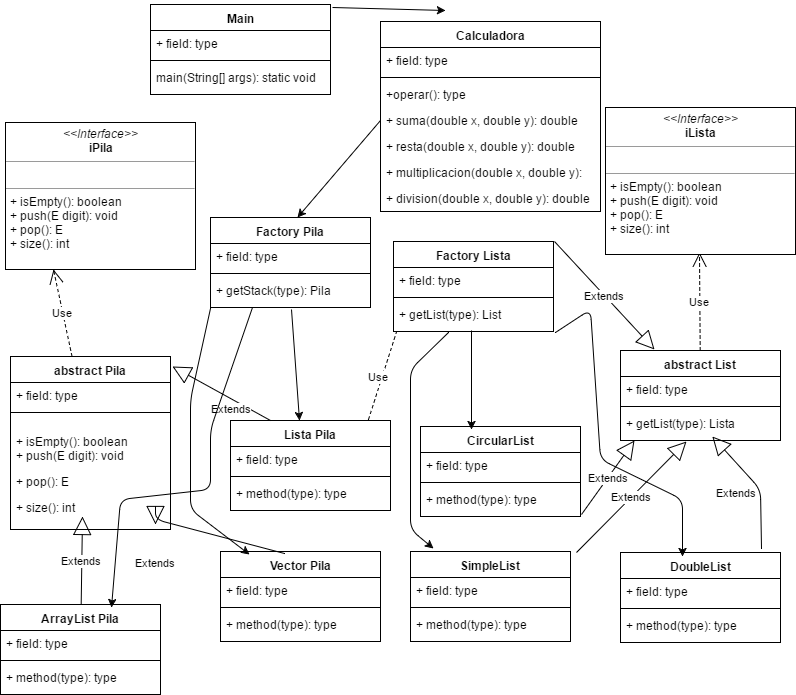

The diagram above was exported from draw.io. Its source (the exported page's mxGraphModel, read from the mxfile embedded in the PNG):
<mxGraphModel dx="1112" dy="513" grid="1" gridSize="10" guides="1" tooltips="1" connect="1" arrows="1" fold="1" page="1" pageScale="1" pageWidth="826" pageHeight="1169" background="#ffffff" math="0" shadow="0">
  <root>
    <mxCell id="0" />
    <mxCell id="1" parent="0" />
    <mxCell id="8" value="&lt;p style=&quot;margin: 0px ; margin-top: 4px ; text-align: center&quot;&gt;&lt;i&gt;&amp;lt;&amp;lt;Interface&amp;gt;&amp;gt;&lt;/i&gt;&lt;br&gt;&lt;b&gt;iPila&lt;/b&gt;&lt;/p&gt;&lt;hr size=&quot;1&quot;&gt;&lt;p style=&quot;margin: 0px ; margin-left: 4px&quot;&gt;&lt;br&gt;&lt;/p&gt;&lt;hr size=&quot;1&quot;&gt;&lt;p style=&quot;margin: 0px ; margin-left: 4px&quot;&gt;+ isEmpty(): boolean&lt;br&gt;+ push(E digit): void&lt;/p&gt;&lt;p style=&quot;margin: 0px ; margin-left: 4px&quot;&gt;+ pop(): E&lt;br&gt;&lt;/p&gt;&lt;p style=&quot;margin: 0px ; margin-left: 4px&quot;&gt;+ size(): int&lt;br&gt;&lt;/p&gt;" style="verticalAlign=top;align=left;overflow=fill;fontSize=12;fontFamily=Helvetica;html=1;" parent="1" vertex="1">
      <mxGeometry x="25" y="123" width="190" height="147" as="geometry" />
    </mxCell>
    <mxCell id="12" value="abstract Pila" style="swimlane;html=1;fontStyle=1;align=center;verticalAlign=top;childLayout=stackLayout;horizontal=1;startSize=26;horizontalStack=0;resizeParent=1;resizeLast=0;collapsible=1;marginBottom=0;swimlaneFillColor=#ffffff;" parent="1" vertex="1">
      <mxGeometry x="30" y="357" width="160" height="173" as="geometry" />
    </mxCell>
    <mxCell id="13" value="+ field: type" style="text;html=1;strokeColor=none;fillColor=none;align=left;verticalAlign=top;spacingLeft=4;spacingRight=4;whiteSpace=wrap;overflow=hidden;rotatable=0;points=[[0,0.5],[1,0.5]];portConstraint=eastwest;" parent="12" vertex="1">
      <mxGeometry y="26" width="160" height="26" as="geometry" />
    </mxCell>
    <mxCell id="14" value="" style="line;html=1;strokeWidth=1;fillColor=none;align=left;verticalAlign=middle;spacingTop=-1;spacingLeft=3;spacingRight=3;rotatable=0;labelPosition=right;points=[];portConstraint=eastwest;" parent="12" vertex="1">
      <mxGeometry y="52" width="160" height="8" as="geometry" />
    </mxCell>
    <mxCell id="15" value="&lt;p&gt;+ isEmpty(): boolean&lt;br&gt;+ push(E digit): void&lt;/p&gt;&lt;p&gt;&lt;span&gt;+ pop(): E&lt;/span&gt;&lt;/p&gt;&lt;p&gt;&lt;span&gt;+ size(): int&lt;/span&gt;&lt;/p&gt;" style="text;html=1;strokeColor=none;fillColor=none;align=left;verticalAlign=top;spacingLeft=4;spacingRight=4;whiteSpace=wrap;overflow=hidden;rotatable=0;points=[[0,0.5],[1,0.5]];portConstraint=eastwest;" parent="12" vertex="1">
      <mxGeometry y="60" width="160" height="100" as="geometry" />
    </mxCell>
    <mxCell id="41" value="ArrayList Pila" style="swimlane;html=1;fontStyle=1;align=center;verticalAlign=top;childLayout=stackLayout;horizontal=1;startSize=26;horizontalStack=0;resizeParent=1;resizeLast=0;collapsible=1;marginBottom=0;swimlaneFillColor=#ffffff;" parent="1" vertex="1">
      <mxGeometry x="20" y="605" width="160" height="90" as="geometry" />
    </mxCell>
    <mxCell id="42" value="+ field: type" style="text;html=1;strokeColor=none;fillColor=none;align=left;verticalAlign=top;spacingLeft=4;spacingRight=4;whiteSpace=wrap;overflow=hidden;rotatable=0;points=[[0,0.5],[1,0.5]];portConstraint=eastwest;" parent="41" vertex="1">
      <mxGeometry y="26" width="160" height="26" as="geometry" />
    </mxCell>
    <mxCell id="43" value="" style="line;html=1;strokeWidth=1;fillColor=none;align=left;verticalAlign=middle;spacingTop=-1;spacingLeft=3;spacingRight=3;rotatable=0;labelPosition=right;points=[];portConstraint=eastwest;" parent="41" vertex="1">
      <mxGeometry y="52" width="160" height="8" as="geometry" />
    </mxCell>
    <mxCell id="44" value="+ method(type): type" style="text;html=1;strokeColor=none;fillColor=none;align=left;verticalAlign=top;spacingLeft=4;spacingRight=4;whiteSpace=wrap;overflow=hidden;rotatable=0;points=[[0,0.5],[1,0.5]];portConstraint=eastwest;" parent="41" vertex="1">
      <mxGeometry y="60" width="160" height="26" as="geometry" />
    </mxCell>
    <mxCell id="49" value="Vector Pila" style="swimlane;html=1;fontStyle=1;align=center;verticalAlign=top;childLayout=stackLayout;horizontal=1;startSize=26;horizontalStack=0;resizeParent=1;resizeLast=0;collapsible=1;marginBottom=0;swimlaneFillColor=#ffffff;" parent="1" vertex="1">
      <mxGeometry x="240" y="552" width="160" height="90" as="geometry" />
    </mxCell>
    <mxCell id="50" value="+ field: type" style="text;html=1;strokeColor=none;fillColor=none;align=left;verticalAlign=top;spacingLeft=4;spacingRight=4;whiteSpace=wrap;overflow=hidden;rotatable=0;points=[[0,0.5],[1,0.5]];portConstraint=eastwest;" parent="49" vertex="1">
      <mxGeometry y="26" width="160" height="26" as="geometry" />
    </mxCell>
    <mxCell id="51" value="" style="line;html=1;strokeWidth=1;fillColor=none;align=left;verticalAlign=middle;spacingTop=-1;spacingLeft=3;spacingRight=3;rotatable=0;labelPosition=right;points=[];portConstraint=eastwest;" parent="49" vertex="1">
      <mxGeometry y="52" width="160" height="8" as="geometry" />
    </mxCell>
    <mxCell id="52" value="+ method(type): type" style="text;html=1;strokeColor=none;fillColor=none;align=left;verticalAlign=top;spacingLeft=4;spacingRight=4;whiteSpace=wrap;overflow=hidden;rotatable=0;points=[[0,0.5],[1,0.5]];portConstraint=eastwest;" parent="49" vertex="1">
      <mxGeometry y="60" width="160" height="26" as="geometry" />
    </mxCell>
    <mxCell id="66" value="Extends" style="endArrow=block;endSize=16;endFill=0;html=1;entryX=0.45;entryY=1;entryPerimeter=0;" parent="1" source="41" target="15" edge="1">
      <mxGeometry width="160" relative="1" as="geometry">
        <mxPoint x="50" y="380" as="sourcePoint" />
        <mxPoint x="210" y="380" as="targetPoint" />
      </mxGeometry>
    </mxCell>
    <mxCell id="69" value="abstract List" style="swimlane;html=1;fontStyle=1;align=center;verticalAlign=top;childLayout=stackLayout;horizontal=1;startSize=26;horizontalStack=0;resizeParent=1;resizeLast=0;collapsible=1;marginBottom=0;swimlaneFillColor=#ffffff;" parent="1" vertex="1">
      <mxGeometry x="640" y="351" width="160" height="90" as="geometry" />
    </mxCell>
    <mxCell id="70" value="+ field: type" style="text;html=1;strokeColor=none;fillColor=none;align=left;verticalAlign=top;spacingLeft=4;spacingRight=4;whiteSpace=wrap;overflow=hidden;rotatable=0;points=[[0,0.5],[1,0.5]];portConstraint=eastwest;" parent="69" vertex="1">
      <mxGeometry y="26" width="160" height="26" as="geometry" />
    </mxCell>
    <mxCell id="71" value="" style="line;html=1;strokeWidth=1;fillColor=none;align=left;verticalAlign=middle;spacingTop=-1;spacingLeft=3;spacingRight=3;rotatable=0;labelPosition=right;points=[];portConstraint=eastwest;" parent="69" vertex="1">
      <mxGeometry y="52" width="160" height="8" as="geometry" />
    </mxCell>
    <mxCell id="72" value="+ getList(type): Lista" style="text;html=1;strokeColor=none;fillColor=none;align=left;verticalAlign=top;spacingLeft=4;spacingRight=4;whiteSpace=wrap;overflow=hidden;rotatable=0;points=[[0,0.5],[1,0.5]];portConstraint=eastwest;" parent="69" vertex="1">
      <mxGeometry y="60" width="160" height="26" as="geometry" />
    </mxCell>
    <mxCell id="73" value="SimpleList" style="swimlane;html=1;fontStyle=1;align=center;verticalAlign=top;childLayout=stackLayout;horizontal=1;startSize=26;horizontalStack=0;resizeParent=1;resizeLast=0;collapsible=1;marginBottom=0;swimlaneFillColor=#ffffff;" parent="1" vertex="1">
      <mxGeometry x="430" y="552" width="160" height="90" as="geometry" />
    </mxCell>
    <mxCell id="74" value="+ field: type" style="text;html=1;strokeColor=none;fillColor=none;align=left;verticalAlign=top;spacingLeft=4;spacingRight=4;whiteSpace=wrap;overflow=hidden;rotatable=0;points=[[0,0.5],[1,0.5]];portConstraint=eastwest;" parent="73" vertex="1">
      <mxGeometry y="26" width="160" height="26" as="geometry" />
    </mxCell>
    <mxCell id="75" value="" style="line;html=1;strokeWidth=1;fillColor=none;align=left;verticalAlign=middle;spacingTop=-1;spacingLeft=3;spacingRight=3;rotatable=0;labelPosition=right;points=[];portConstraint=eastwest;" parent="73" vertex="1">
      <mxGeometry y="52" width="160" height="8" as="geometry" />
    </mxCell>
    <mxCell id="76" value="+ method(type): type" style="text;html=1;strokeColor=none;fillColor=none;align=left;verticalAlign=top;spacingLeft=4;spacingRight=4;whiteSpace=wrap;overflow=hidden;rotatable=0;points=[[0,0.5],[1,0.5]];portConstraint=eastwest;" parent="73" vertex="1">
      <mxGeometry y="60" width="160" height="26" as="geometry" />
    </mxCell>
    <mxCell id="82" value="DoubleList" style="swimlane;html=1;fontStyle=1;align=center;verticalAlign=top;childLayout=stackLayout;horizontal=1;startSize=26;horizontalStack=0;resizeParent=1;resizeLast=0;collapsible=1;marginBottom=0;swimlaneFillColor=#ffffff;" parent="1" vertex="1">
      <mxGeometry x="640" y="553" width="160" height="90" as="geometry" />
    </mxCell>
    <mxCell id="83" value="+ field: type" style="text;html=1;strokeColor=none;fillColor=none;align=left;verticalAlign=top;spacingLeft=4;spacingRight=4;whiteSpace=wrap;overflow=hidden;rotatable=0;points=[[0,0.5],[1,0.5]];portConstraint=eastwest;" parent="82" vertex="1">
      <mxGeometry y="26" width="160" height="26" as="geometry" />
    </mxCell>
    <mxCell id="84" value="" style="line;html=1;strokeWidth=1;fillColor=none;align=left;verticalAlign=middle;spacingTop=-1;spacingLeft=3;spacingRight=3;rotatable=0;labelPosition=right;points=[];portConstraint=eastwest;" parent="82" vertex="1">
      <mxGeometry y="52" width="160" height="8" as="geometry" />
    </mxCell>
    <mxCell id="85" value="+ method(type): type" style="text;html=1;strokeColor=none;fillColor=none;align=left;verticalAlign=top;spacingLeft=4;spacingRight=4;whiteSpace=wrap;overflow=hidden;rotatable=0;points=[[0,0.5],[1,0.5]];portConstraint=eastwest;" parent="82" vertex="1">
      <mxGeometry y="60" width="160" height="26" as="geometry" />
    </mxCell>
    <mxCell id="86" value="Extends" style="endArrow=block;endSize=16;endFill=0;html=1;entryX=0.213;entryY=-0.011;entryPerimeter=0;exitX=1.006;exitY=0;exitPerimeter=0;" parent="1" source="150" target="69" edge="1">
      <mxGeometry x="523.3157894736843" y="349" width="160" as="geometry">
        <mxPoint x="450" y="380" as="sourcePoint" />
        <mxPoint x="610" y="380" as="targetPoint" />
      </mxGeometry>
    </mxCell>
    <mxCell id="88" value="Use" style="endArrow=open;endSize=12;dashed=1;html=1;entryX=0.547;entryY=0.993;entryPerimeter=0;" parent="1" source="69" edge="1">
      <mxGeometry width="160" relative="1" as="geometry">
        <mxPoint x="375" y="230" as="sourcePoint" />
        <mxPoint x="719" y="253" as="targetPoint" />
      </mxGeometry>
    </mxCell>
    <mxCell id="108" value="Use" style="endArrow=open;endSize=12;dashed=1;html=1;entryX=0.25;entryY=1;" parent="1" source="12" target="8" edge="1">
      <mxGeometry x="294.52173913043475" y="105" width="160" as="geometry">
        <mxPoint x="110" y="260" as="sourcePoint" />
        <mxPoint x="294.52173913043475" y="198" as="targetPoint" />
      </mxGeometry>
    </mxCell>
    <mxCell id="110" value="Extends" style="endArrow=block;endSize=16;endFill=0;html=1;entryX=0.906;entryY=1.077;entryPerimeter=0;exitX=0.4;exitY=0.022;exitPerimeter=0;" parent="1" source="49" target="15" edge="1">
      <mxGeometry width="160" as="geometry">
        <mxPoint x="310.3157894736843" y="340" as="sourcePoint" />
        <mxPoint x="314" y="290" as="targetPoint" />
        <Array as="points">
          <mxPoint x="175" y="520" />
        </Array>
        <mxPoint x="-65" y="24" as="offset" />
      </mxGeometry>
    </mxCell>
    <mxCell id="81" value="Extends" style="endArrow=block;endSize=16;endFill=0;html=1;exitX=0.881;exitY=-0.044;exitPerimeter=0;" parent="1" source="82" target="72" edge="1">
      <mxGeometry x="640.3157894736843" y="316" width="160" as="geometry">
        <mxPoint x="640.3157894736843" y="366" as="sourcePoint" />
        <mxPoint x="644" y="316" as="targetPoint" />
        <Array as="points">
          <mxPoint x="780" y="490" />
        </Array>
      </mxGeometry>
    </mxCell>
    <mxCell id="116" value="Main" style="swimlane;html=1;fontStyle=1;align=center;verticalAlign=top;childLayout=stackLayout;horizontal=1;startSize=26;horizontalStack=0;resizeParent=1;resizeLast=0;collapsible=1;marginBottom=0;swimlaneFillColor=#ffffff;" parent="1" vertex="1">
      <mxGeometry x="170" y="5" width="180" height="90" as="geometry" />
    </mxCell>
    <mxCell id="117" value="+ field: type" style="text;html=1;strokeColor=none;fillColor=none;align=left;verticalAlign=top;spacingLeft=4;spacingRight=4;whiteSpace=wrap;overflow=hidden;rotatable=0;points=[[0,0.5],[1,0.5]];portConstraint=eastwest;" parent="116" vertex="1">
      <mxGeometry y="26" width="180" height="26" as="geometry" />
    </mxCell>
    <mxCell id="118" value="" style="line;html=1;strokeWidth=1;fillColor=none;align=left;verticalAlign=middle;spacingTop=-1;spacingLeft=3;spacingRight=3;rotatable=0;labelPosition=right;points=[];portConstraint=eastwest;" parent="116" vertex="1">
      <mxGeometry y="52" width="180" height="8" as="geometry" />
    </mxCell>
    <mxCell id="119" value="&lt;span&gt;main&lt;/span&gt;&lt;span&gt;(String[] args): static void&lt;/span&gt;" style="text;html=1;strokeColor=none;fillColor=none;align=left;verticalAlign=top;spacingLeft=4;spacingRight=4;whiteSpace=wrap;overflow=hidden;rotatable=0;points=[[0,0.5],[1,0.5]];portConstraint=eastwest;" parent="116" vertex="1">
      <mxGeometry y="60" width="180" height="26" as="geometry" />
    </mxCell>
    <mxCell id="120" value="Factory Pila" style="swimlane;html=1;fontStyle=1;align=center;verticalAlign=top;childLayout=stackLayout;horizontal=1;startSize=26;horizontalStack=0;resizeParent=1;resizeLast=0;collapsible=1;marginBottom=0;swimlaneFillColor=#ffffff;" parent="1" vertex="1">
      <mxGeometry x="230" y="218" width="160" height="90" as="geometry" />
    </mxCell>
    <mxCell id="121" value="+ field: type" style="text;html=1;strokeColor=none;fillColor=none;align=left;verticalAlign=top;spacingLeft=4;spacingRight=4;whiteSpace=wrap;overflow=hidden;rotatable=0;points=[[0,0.5],[1,0.5]];portConstraint=eastwest;" parent="120" vertex="1">
      <mxGeometry y="26" width="160" height="26" as="geometry" />
    </mxCell>
    <mxCell id="122" value="" style="line;html=1;strokeWidth=1;fillColor=none;align=left;verticalAlign=middle;spacingTop=-1;spacingLeft=3;spacingRight=3;rotatable=0;labelPosition=right;points=[];portConstraint=eastwest;" parent="120" vertex="1">
      <mxGeometry y="52" width="160" height="8" as="geometry" />
    </mxCell>
    <mxCell id="123" value="+ getStack(type): Pila" style="text;html=1;strokeColor=none;fillColor=none;align=left;verticalAlign=top;spacingLeft=4;spacingRight=4;whiteSpace=wrap;overflow=hidden;rotatable=0;points=[[0,0.5],[1,0.5]];portConstraint=eastwest;" parent="120" vertex="1">
      <mxGeometry y="60" width="160" height="26" as="geometry" />
    </mxCell>
    <mxCell id="124" value="Calculadora" style="swimlane;html=1;fontStyle=1;align=center;verticalAlign=top;childLayout=stackLayout;horizontal=1;startSize=26;horizontalStack=0;resizeParent=1;resizeLast=0;collapsible=1;marginBottom=0;swimlaneFillColor=#ffffff;" parent="1" vertex="1">
      <mxGeometry x="400" y="22" width="220" height="190" as="geometry" />
    </mxCell>
    <mxCell id="125" value="+ field: type" style="text;html=1;strokeColor=none;fillColor=none;align=left;verticalAlign=top;spacingLeft=4;spacingRight=4;whiteSpace=wrap;overflow=hidden;rotatable=0;points=[[0,0.5],[1,0.5]];portConstraint=eastwest;" parent="124" vertex="1">
      <mxGeometry y="26" width="220" height="26" as="geometry" />
    </mxCell>
    <mxCell id="126" value="" style="line;html=1;strokeWidth=1;fillColor=none;align=left;verticalAlign=middle;spacingTop=-1;spacingLeft=3;spacingRight=3;rotatable=0;labelPosition=right;points=[];portConstraint=eastwest;" parent="124" vertex="1">
      <mxGeometry y="52" width="220" height="8" as="geometry" />
    </mxCell>
    <mxCell id="180" value="+operar(): type" style="text;html=1;strokeColor=none;fillColor=none;align=left;verticalAlign=top;spacingLeft=4;spacingRight=4;whiteSpace=wrap;overflow=hidden;rotatable=0;points=[[0,0.5],[1,0.5]];portConstraint=eastwest;" vertex="1" parent="124">
      <mxGeometry y="60" width="220" height="26" as="geometry" />
    </mxCell>
    <mxCell id="181" value="+ suma(double x, double y): double" style="text;html=1;strokeColor=none;fillColor=none;align=left;verticalAlign=top;spacingLeft=4;spacingRight=4;whiteSpace=wrap;overflow=hidden;rotatable=0;points=[[0,0.5],[1,0.5]];portConstraint=eastwest;" vertex="1" parent="124">
      <mxGeometry y="86" width="220" height="26" as="geometry" />
    </mxCell>
    <mxCell id="182" value="+ resta(double x, double y): double" style="text;html=1;strokeColor=none;fillColor=none;align=left;verticalAlign=top;spacingLeft=4;spacingRight=4;whiteSpace=wrap;overflow=hidden;rotatable=0;points=[[0,0.5],[1,0.5]];portConstraint=eastwest;" vertex="1" parent="124">
      <mxGeometry y="112" width="220" height="26" as="geometry" />
    </mxCell>
    <mxCell id="183" value="+ multiplicacion(double x, double y):" style="text;html=1;strokeColor=none;fillColor=none;align=left;verticalAlign=top;spacingLeft=4;spacingRight=4;whiteSpace=wrap;overflow=hidden;rotatable=0;points=[[0,0.5],[1,0.5]];portConstraint=eastwest;" vertex="1" parent="124">
      <mxGeometry y="138" width="220" height="26" as="geometry" />
    </mxCell>
    <mxCell id="127" value="+ division(double x, double y): double" style="text;html=1;strokeColor=none;fillColor=none;align=left;verticalAlign=top;spacingLeft=4;spacingRight=4;whiteSpace=wrap;overflow=hidden;rotatable=0;points=[[0,0.5],[1,0.5]];portConstraint=eastwest;" parent="124" vertex="1">
      <mxGeometry y="164" width="220" height="26" as="geometry" />
    </mxCell>
    <mxCell id="144" value="Lista Pila" style="swimlane;html=1;fontStyle=1;align=center;verticalAlign=top;childLayout=stackLayout;horizontal=1;startSize=26;horizontalStack=0;resizeParent=1;resizeLast=0;collapsible=1;marginBottom=0;swimlaneFillColor=#ffffff;" parent="1" vertex="1">
      <mxGeometry x="250" y="421" width="160" height="90" as="geometry" />
    </mxCell>
    <mxCell id="145" value="+ field: type" style="text;html=1;strokeColor=none;fillColor=none;align=left;verticalAlign=top;spacingLeft=4;spacingRight=4;whiteSpace=wrap;overflow=hidden;rotatable=0;points=[[0,0.5],[1,0.5]];portConstraint=eastwest;" parent="144" vertex="1">
      <mxGeometry y="26" width="160" height="26" as="geometry" />
    </mxCell>
    <mxCell id="146" value="" style="line;html=1;strokeWidth=1;fillColor=none;align=left;verticalAlign=middle;spacingTop=-1;spacingLeft=3;spacingRight=3;rotatable=0;labelPosition=right;points=[];portConstraint=eastwest;" parent="144" vertex="1">
      <mxGeometry y="52" width="160" height="8" as="geometry" />
    </mxCell>
    <mxCell id="147" value="+ method(type): type" style="text;html=1;strokeColor=none;fillColor=none;align=left;verticalAlign=top;spacingLeft=4;spacingRight=4;whiteSpace=wrap;overflow=hidden;rotatable=0;points=[[0,0.5],[1,0.5]];portConstraint=eastwest;" parent="144" vertex="1">
      <mxGeometry y="60" width="160" height="26" as="geometry" />
    </mxCell>
    <mxCell id="148" value="Extends" style="endArrow=block;endSize=16;endFill=0;html=1;exitX=0.25;exitY=0;entryX=1.013;entryY=0.056;entryPerimeter=0;" parent="1" source="144" target="12" edge="1">
      <mxGeometry x="-0.2872" y="9" width="160" relative="1" as="geometry">
        <mxPoint x="400" y="540" as="sourcePoint" />
        <mxPoint x="560" y="540" as="targetPoint" />
        <mxPoint as="offset" />
      </mxGeometry>
    </mxCell>
    <mxCell id="149" value="Use" style="endArrow=open;endSize=12;dashed=1;html=1;entryX=0.138;entryY=1.115;entryPerimeter=0;exitX=0.863;exitY=-0.011;exitPerimeter=0;" parent="1" target="153" edge="1" source="144">
      <mxGeometry width="160" as="geometry">
        <mxPoint x="430" y="345.6363636363636" as="sourcePoint" />
        <mxPoint x="570" y="303" as="targetPoint" />
        <Array as="points">
          <mxPoint x="420" y="320" />
        </Array>
        <mxPoint x="-14" y="2" as="offset" />
      </mxGeometry>
    </mxCell>
    <mxCell id="159" value="" style="endArrow=classic;html=1;exitX=0;exitY=0.5;entryX=0.544;entryY=0;entryPerimeter=0;" edge="1" parent="1" source="181" target="120">
      <mxGeometry width="50" height="50" relative="1" as="geometry">
        <mxPoint x="413" y="295" as="sourcePoint" />
        <mxPoint x="463" y="245" as="targetPoint" />
      </mxGeometry>
    </mxCell>
    <mxCell id="161" value="" style="endArrow=classic;html=1;exitX=0.506;exitY=1.231;exitPerimeter=0;entryX=0.431;entryY=0;entryPerimeter=0;" edge="1" parent="1" source="123" target="144">
      <mxGeometry width="50" height="50" relative="1" as="geometry">
        <mxPoint x="410" y="290" as="sourcePoint" />
        <mxPoint x="480" y="250" as="targetPoint" />
      </mxGeometry>
    </mxCell>
    <mxCell id="162" value="" style="endArrow=classic;html=1;entryX=0.181;entryY=0.033;entryPerimeter=0;exitX=0;exitY=1.192;exitPerimeter=0;" edge="1" parent="1" source="123" target="49">
      <mxGeometry x="420" y="260" width="50" height="50" as="geometry">
        <mxPoint x="250" y="300" as="sourcePoint" />
        <mxPoint x="490" y="260" as="targetPoint" />
        <Array as="points">
          <mxPoint x="210" y="400" />
          <mxPoint x="210" y="510" />
        </Array>
      </mxGeometry>
    </mxCell>
    <mxCell id="163" value="" style="endArrow=classic;html=1;exitX=0.263;exitY=1.154;exitPerimeter=0;entryX=0.694;entryY=0.033;entryPerimeter=0;" edge="1" parent="1" source="123" target="41">
      <mxGeometry x="230" y="370" width="50" height="50" as="geometry">
        <mxPoint x="230" y="410" as="sourcePoint" />
        <mxPoint x="160" y="500" as="targetPoint" />
        <Array as="points">
          <mxPoint x="230" y="430" />
          <mxPoint x="230" y="490" />
          <mxPoint x="140" y="500" />
        </Array>
      </mxGeometry>
    </mxCell>
    <mxCell id="150" value="Factory Lista" style="swimlane;html=1;fontStyle=1;align=center;verticalAlign=top;childLayout=stackLayout;horizontal=1;startSize=26;horizontalStack=0;resizeParent=1;resizeLast=0;collapsible=1;marginBottom=0;swimlaneFillColor=#ffffff;" parent="1" vertex="1">
      <mxGeometry x="413" y="242" width="160" height="90" as="geometry" />
    </mxCell>
    <mxCell id="151" value="+ field: type" style="text;html=1;strokeColor=none;fillColor=none;align=left;verticalAlign=top;spacingLeft=4;spacingRight=4;whiteSpace=wrap;overflow=hidden;rotatable=0;points=[[0,0.5],[1,0.5]];portConstraint=eastwest;" parent="150" vertex="1">
      <mxGeometry y="26" width="160" height="26" as="geometry" />
    </mxCell>
    <mxCell id="152" value="" style="line;html=1;strokeWidth=1;fillColor=none;align=left;verticalAlign=middle;spacingTop=-1;spacingLeft=3;spacingRight=3;rotatable=0;labelPosition=right;points=[];portConstraint=eastwest;" parent="150" vertex="1">
      <mxGeometry y="52" width="160" height="8" as="geometry" />
    </mxCell>
    <mxCell id="153" value="+ getList(type): List" style="text;html=1;strokeColor=none;fillColor=none;align=left;verticalAlign=top;spacingLeft=4;spacingRight=4;whiteSpace=wrap;overflow=hidden;rotatable=0;points=[[0,0.5],[1,0.5]];portConstraint=eastwest;" parent="150" vertex="1">
      <mxGeometry y="60" width="160" height="26" as="geometry" />
    </mxCell>
    <mxCell id="164" value="Extends" style="endArrow=block;endSize=16;endFill=0;html=1;entryX=0.088;entryY=1.154;entryPerimeter=0;exitX=1.006;exitY=1.077;exitPerimeter=0;" edge="1" parent="1" source="80" target="72">
      <mxGeometry x="523.3157894736843" y="349" width="160" as="geometry">
        <mxPoint x="541.639344262295" y="417" as="sourcePoint" />
        <mxPoint x="562" y="279" as="targetPoint" />
      </mxGeometry>
    </mxCell>
    <mxCell id="77" value="CircularList" style="swimlane;html=1;fontStyle=1;align=center;verticalAlign=top;childLayout=stackLayout;horizontal=1;startSize=26;horizontalStack=0;resizeParent=1;resizeLast=0;collapsible=1;marginBottom=0;swimlaneFillColor=#ffffff;" parent="1" vertex="1">
      <mxGeometry x="440" y="427" width="160" height="90" as="geometry" />
    </mxCell>
    <mxCell id="78" value="+ field: type" style="text;html=1;strokeColor=none;fillColor=none;align=left;verticalAlign=top;spacingLeft=4;spacingRight=4;whiteSpace=wrap;overflow=hidden;rotatable=0;points=[[0,0.5],[1,0.5]];portConstraint=eastwest;" parent="77" vertex="1">
      <mxGeometry y="26" width="160" height="26" as="geometry" />
    </mxCell>
    <mxCell id="79" value="" style="line;html=1;strokeWidth=1;fillColor=none;align=left;verticalAlign=middle;spacingTop=-1;spacingLeft=3;spacingRight=3;rotatable=0;labelPosition=right;points=[];portConstraint=eastwest;" parent="77" vertex="1">
      <mxGeometry y="52" width="160" height="8" as="geometry" />
    </mxCell>
    <mxCell id="80" value="+ method(type): type" style="text;html=1;strokeColor=none;fillColor=none;align=left;verticalAlign=top;spacingLeft=4;spacingRight=4;whiteSpace=wrap;overflow=hidden;rotatable=0;points=[[0,0.5],[1,0.5]];portConstraint=eastwest;" parent="77" vertex="1">
      <mxGeometry y="60" width="160" height="26" as="geometry" />
    </mxCell>
    <mxCell id="165" value="Extends" style="endArrow=block;endSize=16;endFill=0;html=1;entryX=0.413;entryY=1.192;entryPerimeter=0;exitX=1.038;exitY=0.011;exitPerimeter=0;" edge="1" parent="1" source="73" target="72">
      <mxGeometry x="523.3157894736843" y="349" width="160" as="geometry">
        <mxPoint x="532.8975265017668" y="552" as="sourcePoint" />
        <mxPoint x="654" y="314" as="targetPoint" />
      </mxGeometry>
    </mxCell>
    <mxCell id="167" value="" style="endArrow=classic;html=1;exitX=1.011;exitY=0.033;exitPerimeter=0;entryX=0.294;entryY=-0.056;entryPerimeter=0;" edge="1" parent="1" source="116" target="124">
      <mxGeometry width="50" height="50" relative="1" as="geometry">
        <mxPoint x="680" y="100" as="sourcePoint" />
        <mxPoint x="730" y="50" as="targetPoint" />
      </mxGeometry>
    </mxCell>
    <mxCell id="168" value="" style="endArrow=classic;html=1;exitX=0.488;exitY=1.115;exitPerimeter=0;entryX=0.319;entryY=0.033;entryPerimeter=0;" edge="1" parent="1" source="153" target="77">
      <mxGeometry x="520" y="343" width="50" height="50" as="geometry">
        <mxPoint x="520" y="383" as="sourcePoint" />
        <mxPoint x="590" y="343" as="targetPoint" />
      </mxGeometry>
    </mxCell>
    <mxCell id="169" value="" style="endArrow=classic;html=1;exitX=0.344;exitY=1.192;exitPerimeter=0;entryX=0.144;entryY=-0.033;entryPerimeter=0;" edge="1" parent="1" source="153" target="73">
      <mxGeometry x="530" y="343" width="50" height="50" as="geometry">
        <mxPoint x="530" y="383" as="sourcePoint" />
        <mxPoint x="430" y="350" as="targetPoint" />
        <Array as="points">
          <mxPoint x="430" y="370" />
          <mxPoint x="430" y="530" />
        </Array>
      </mxGeometry>
    </mxCell>
    <mxCell id="170" value="" style="endArrow=classic;html=1;exitX=1.013;exitY=1.192;exitPerimeter=0;entryX=0.388;entryY=0.044;entryPerimeter=0;" edge="1" parent="1" source="153" target="82">
      <mxGeometry x="520" y="317" width="50" height="50" as="geometry">
        <mxPoint x="520" y="357" as="sourcePoint" />
        <mxPoint x="590" y="317" as="targetPoint" />
        <Array as="points">
          <mxPoint x="610" y="310" />
          <mxPoint x="620" y="460" />
          <mxPoint x="702" y="500" />
        </Array>
      </mxGeometry>
    </mxCell>
    <mxCell id="179" value="&lt;p style=&quot;margin: 0px ; margin-top: 4px ; text-align: center&quot;&gt;&lt;i&gt;&amp;lt;&amp;lt;Interface&amp;gt;&amp;gt;&lt;/i&gt;&lt;br&gt;&lt;b&gt;iLista&lt;/b&gt;&lt;/p&gt;&lt;hr size=&quot;1&quot;&gt;&lt;p style=&quot;margin: 0px ; margin-left: 4px&quot;&gt;&lt;br&gt;&lt;/p&gt;&lt;hr size=&quot;1&quot;&gt;&lt;p style=&quot;margin: 0px ; margin-left: 4px&quot;&gt;+ isEmpty(): boolean&lt;br&gt;+ push(E digit): void&lt;/p&gt;&lt;p style=&quot;margin: 0px ; margin-left: 4px&quot;&gt;+ pop(): E&lt;br&gt;&lt;/p&gt;&lt;p style=&quot;margin: 0px ; margin-left: 4px&quot;&gt;+ size(): int&lt;br&gt;&lt;/p&gt;" style="verticalAlign=top;align=left;overflow=fill;fontSize=12;fontFamily=Helvetica;html=1;" vertex="1" parent="1">
      <mxGeometry x="625" y="108" width="190" height="147" as="geometry" />
    </mxCell>
  </root>
</mxGraphModel>